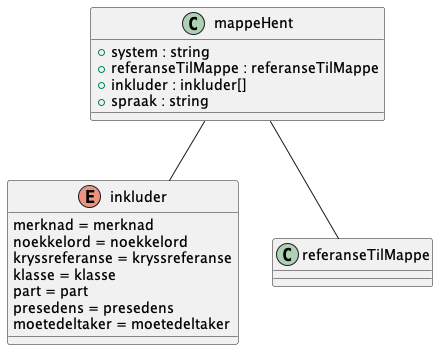

The diagram above was rendered by PlantUML. Its source (embedded in the PNG):
@startuml

enum inkluder {
    merknad = merknad
    noekkelord = noekkelord
    kryssreferanse = kryssreferanse
    klasse = klasse
    part = part
    presedens = presedens
    moetedeltaker = moetedeltaker
}
class mappeHent {
    +system : string
    +referanseTilMappe : referanseTilMappe
    +inkluder : inkluder[]
    +spraak : string
}

mappeHent -- inkluder
mappeHent -- referanseTilMappe

@enduml